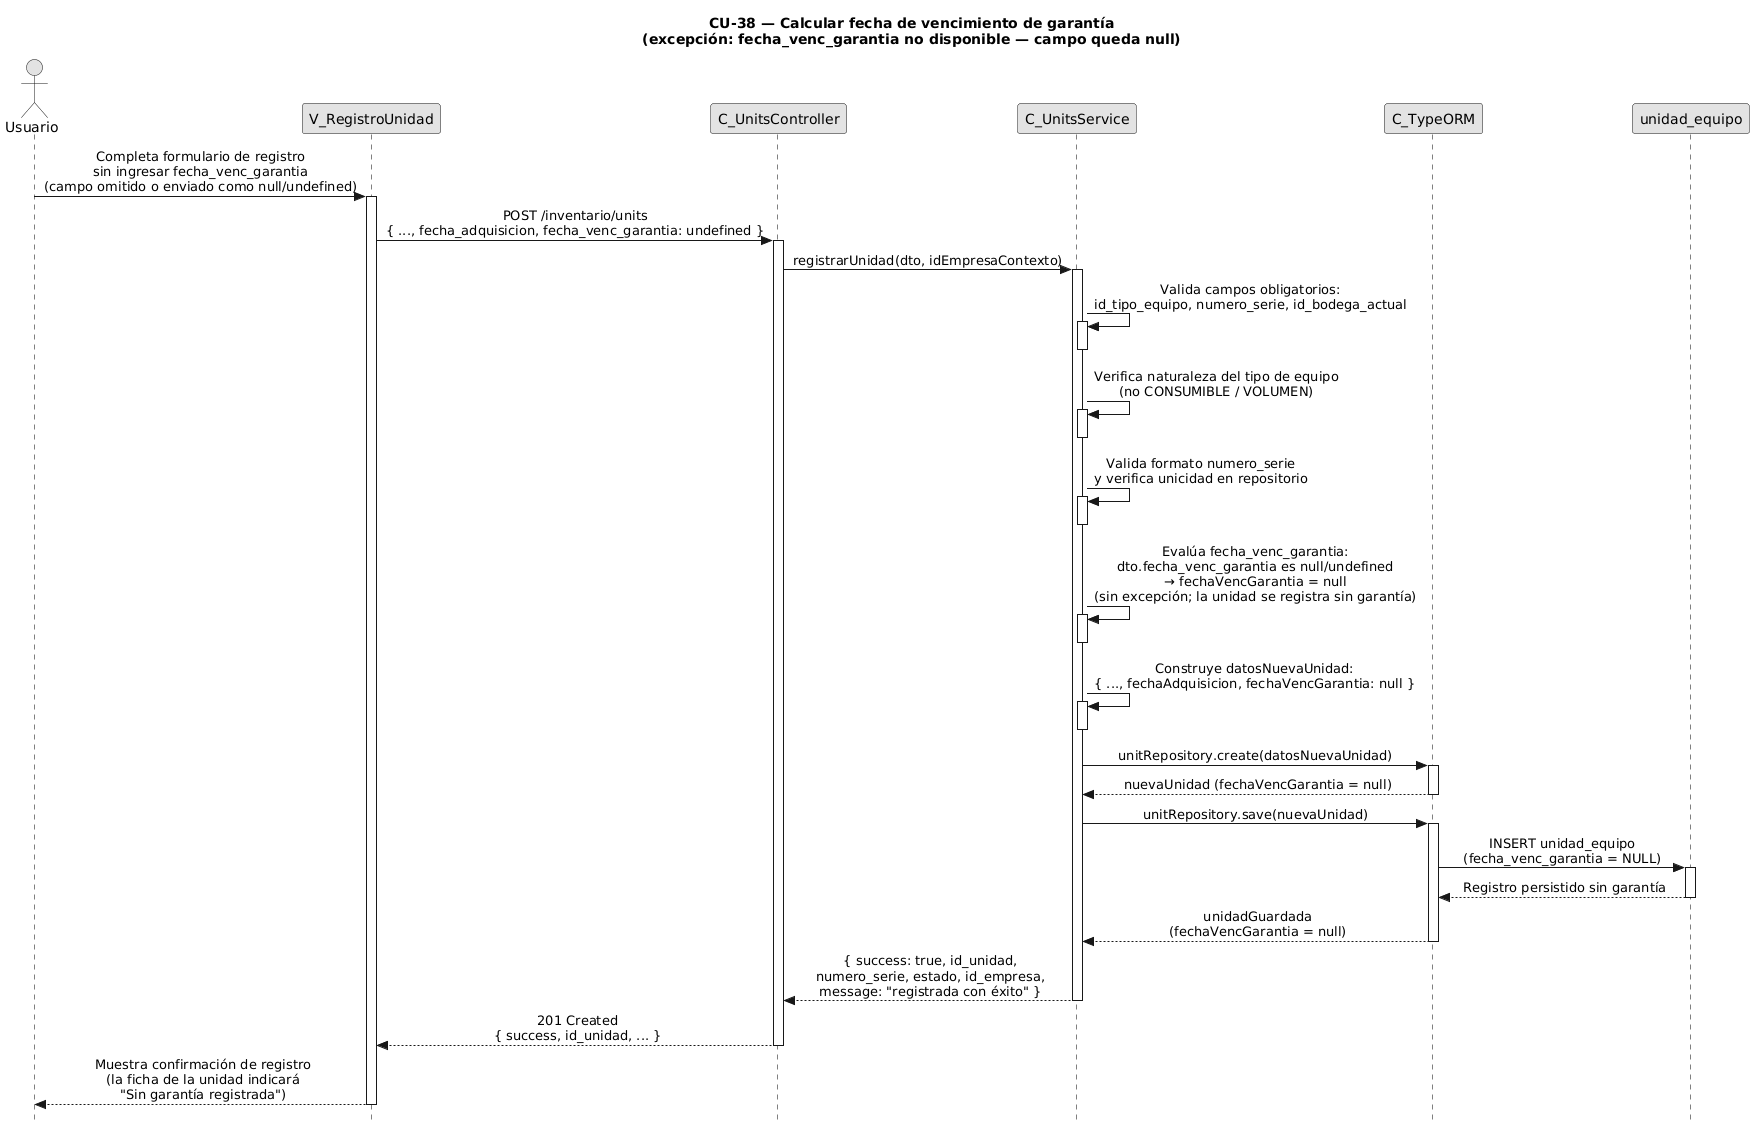

The diagram above was rendered by PlantUML. Its source (embedded in the PNG):
@startuml CU38-exc-garantia-no-disponible
title CU-38 — Calcular fecha de vencimiento de garantía\n(excepción: fecha_venc_garantia no disponible — campo queda null)

skinparam style strictuml
skinparam monochrome true
skinparam shadowing false
skinparam sequenceMessageAlign center
skinparam ParticipantPadding 70
skinparam ActorPadding 30
skinparam sequence {
  MessageAlign center
  LifeLineBorderColor black
}
hide footbox

actor "Usuario" as user
participant "V_RegistroUnidad" as view
participant "C_UnitsController" as ctrl
participant "C_UnitsService" as svc
participant "C_TypeORM" as orm
participant "unidad_equipo" as ent

user -> view : Completa formulario de registro\nsin ingresar fecha_venc_garantia\n(campo omitido o enviado como null/undefined)
activate view

view -> ctrl : POST /inventario/units\n{ ..., fecha_adquisicion, fecha_venc_garantia: undefined }
activate ctrl

ctrl -> svc : registrarUnidad(dto, idEmpresaContexto)
activate svc

svc -> svc : Valida campos obligatorios:\nid_tipo_equipo, numero_serie, id_bodega_actual
activate svc
deactivate svc

svc -> svc : Verifica naturaleza del tipo de equipo\n(no CONSUMIBLE / VOLUMEN)
activate svc
deactivate svc

svc -> svc : Valida formato numero_serie\ny verifica unicidad en repositorio
activate svc
deactivate svc

svc -> svc : Evalúa fecha_venc_garantia:\ndto.fecha_venc_garantia es null/undefined\n→ fechaVencGarantia = null\n(sin excepción; la unidad se registra sin garantía)
activate svc
deactivate svc

svc -> svc : Construye datosNuevaUnidad:\n{ ..., fechaAdquisicion, fechaVencGarantia: null }
activate svc
deactivate svc

svc -> orm : unitRepository.create(datosNuevaUnidad)
activate orm
orm --> svc : nuevaUnidad (fechaVencGarantia = null)
deactivate orm

svc -> orm : unitRepository.save(nuevaUnidad)
activate orm

orm -> ent : INSERT unidad_equipo\n(fecha_venc_garantia = NULL)
activate ent
ent --> orm : Registro persistido sin garantía
deactivate ent

orm --> svc : unidadGuardada\n(fechaVencGarantia = null)
deactivate orm

svc --> ctrl : { success: true, id_unidad,\nnumero_serie, estado, id_empresa,\nmessage: "registrada con éxito" }
deactivate svc

ctrl --> view : 201 Created\n{ success, id_unidad, ... }
deactivate ctrl

view --> user : Muestra confirmación de registro\n(la ficha de la unidad indicará\n"Sin garantía registrada")
deactivate view

@enduml